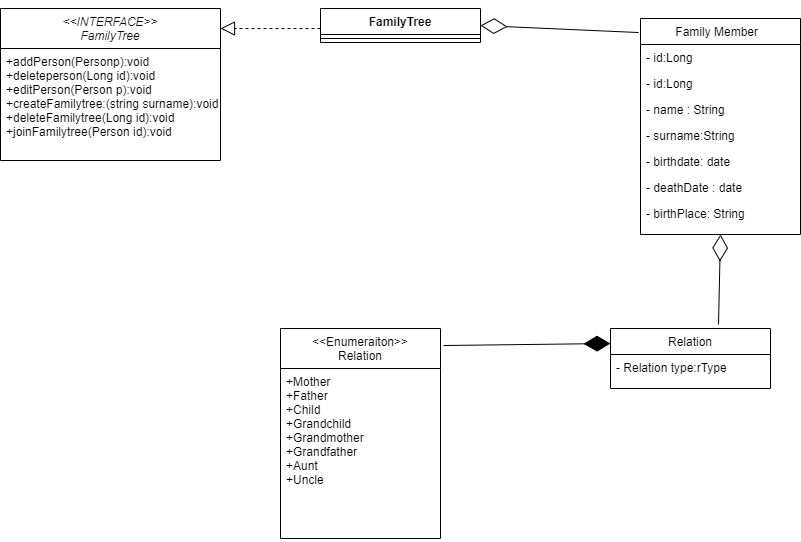

The diagram above was exported from draw.io. Its source (the exported page's mxGraphModel, read from the mxfile embedded in the PNG):
<mxGraphModel dx="1662" dy="705" grid="1" gridSize="10" guides="1" tooltips="1" connect="1" arrows="1" fold="1" page="1" pageScale="1" pageWidth="2000" pageHeight="2000" math="0" shadow="0">
  <root>
    <mxCell id="0" />
    <mxCell id="1" parent="0" />
    <mxCell id="-NpUmIwFL6jvg4UHQOmq-1" value="&lt;&lt;INTERFACE&gt;&gt;&#10;FamilyTree&#10;" style="swimlane;fontStyle=2;align=center;verticalAlign=top;childLayout=stackLayout;horizontal=1;startSize=40;horizontalStack=0;resizeParent=1;resizeLast=0;collapsible=1;marginBottom=0;rounded=0;shadow=0;strokeWidth=1;" vertex="1" parent="1">
      <mxGeometry x="550" y="480" width="220" height="152" as="geometry">
        <mxRectangle x="230" y="140" width="160" height="26" as="alternateBounds" />
      </mxGeometry>
    </mxCell>
    <mxCell id="-NpUmIwFL6jvg4UHQOmq-2" value="+addPerson(Personp):void&#10;+deleteperson(Long id):void&#10;+editPerson(Person p):void&#10;+createFamilytree:(string surname):void&#10;+deleteFamilytree(Long id):void&#10;+joinFamilytree(Person id):void" style="text;align=left;verticalAlign=top;spacingLeft=4;spacingRight=4;overflow=hidden;rotatable=0;points=[[0,0.5],[1,0.5]];portConstraint=eastwest;" vertex="1" parent="-NpUmIwFL6jvg4UHQOmq-1">
      <mxGeometry y="40" width="220" as="geometry" />
    </mxCell>
    <mxCell id="-NpUmIwFL6jvg4UHQOmq-3" value="" style="line;html=1;strokeWidth=1;align=left;verticalAlign=middle;spacingTop=-1;spacingLeft=3;spacingRight=3;rotatable=0;labelPosition=right;points=[];portConstraint=eastwest;" vertex="1" parent="-NpUmIwFL6jvg4UHQOmq-1">
      <mxGeometry y="40" width="220" as="geometry" />
    </mxCell>
    <mxCell id="-NpUmIwFL6jvg4UHQOmq-4" value="&lt;&lt;Enumeraiton&gt;&gt;&#10;Relation" style="swimlane;fontStyle=0;align=center;verticalAlign=top;childLayout=stackLayout;horizontal=1;startSize=40;horizontalStack=0;resizeParent=1;resizeLast=0;collapsible=1;marginBottom=0;rounded=0;shadow=0;strokeWidth=1;" vertex="1" parent="1">
      <mxGeometry x="830" y="800" width="160" height="210" as="geometry">
        <mxRectangle x="130" y="380" width="160" height="26" as="alternateBounds" />
      </mxGeometry>
    </mxCell>
    <mxCell id="-NpUmIwFL6jvg4UHQOmq-5" value="+Mother&#10;+Father&#10;+Child&#10;+Grandchild&#10;+Grandmother&#10;+Grandfather&#10;+Aunt&#10;+Uncle" style="text;align=left;verticalAlign=top;spacingLeft=4;spacingRight=4;overflow=hidden;rotatable=0;points=[[0,0.5],[1,0.5]];portConstraint=eastwest;" vertex="1" parent="-NpUmIwFL6jvg4UHQOmq-4">
      <mxGeometry y="40" width="160" height="170" as="geometry" />
    </mxCell>
    <mxCell id="-NpUmIwFL6jvg4UHQOmq-6" value="Relation" style="swimlane;fontStyle=0;align=center;verticalAlign=top;childLayout=stackLayout;horizontal=1;startSize=26;horizontalStack=0;resizeParent=1;resizeLast=0;collapsible=1;marginBottom=0;rounded=0;shadow=0;strokeWidth=1;" vertex="1" parent="1">
      <mxGeometry x="1160" y="800" width="160" height="60" as="geometry">
        <mxRectangle x="340" y="380" width="170" height="26" as="alternateBounds" />
      </mxGeometry>
    </mxCell>
    <mxCell id="-NpUmIwFL6jvg4UHQOmq-7" value="- Relation type:rType" style="text;align=left;verticalAlign=top;spacingLeft=4;spacingRight=4;overflow=hidden;rotatable=0;points=[[0,0.5],[1,0.5]];portConstraint=eastwest;" vertex="1" parent="-NpUmIwFL6jvg4UHQOmq-6">
      <mxGeometry y="26" width="160" height="26" as="geometry" />
    </mxCell>
    <mxCell id="-NpUmIwFL6jvg4UHQOmq-8" value="" style="line;html=1;strokeWidth=1;align=left;verticalAlign=middle;spacingTop=-1;spacingLeft=3;spacingRight=3;rotatable=0;labelPosition=right;points=[];portConstraint=eastwest;" vertex="1" parent="-NpUmIwFL6jvg4UHQOmq-6">
      <mxGeometry y="52" width="160" as="geometry" />
    </mxCell>
    <mxCell id="-NpUmIwFL6jvg4UHQOmq-9" value="Family Member  " style="swimlane;fontStyle=0;align=center;verticalAlign=top;childLayout=stackLayout;horizontal=1;startSize=26;horizontalStack=0;resizeParent=1;resizeLast=0;collapsible=1;marginBottom=0;rounded=0;shadow=0;strokeWidth=1;" vertex="1" parent="1">
      <mxGeometry x="1190" y="490" width="160" height="216" as="geometry">
        <mxRectangle x="550" y="140" width="160" height="26" as="alternateBounds" />
      </mxGeometry>
    </mxCell>
    <mxCell id="-NpUmIwFL6jvg4UHQOmq-24" value="- id:Long        &#10;&#10;" style="text;align=left;verticalAlign=top;spacingLeft=4;spacingRight=4;overflow=hidden;rotatable=0;points=[[0,0.5],[1,0.5]];portConstraint=eastwest;" vertex="1" parent="-NpUmIwFL6jvg4UHQOmq-9">
      <mxGeometry y="26" width="160" height="26" as="geometry" />
    </mxCell>
    <mxCell id="-NpUmIwFL6jvg4UHQOmq-10" value="- id:Long        &#10;&#10;" style="text;align=left;verticalAlign=top;spacingLeft=4;spacingRight=4;overflow=hidden;rotatable=0;points=[[0,0.5],[1,0.5]];portConstraint=eastwest;" vertex="1" parent="-NpUmIwFL6jvg4UHQOmq-9">
      <mxGeometry y="52" width="160" height="26" as="geometry" />
    </mxCell>
    <mxCell id="-NpUmIwFL6jvg4UHQOmq-11" value="- name : String" style="text;align=left;verticalAlign=top;spacingLeft=4;spacingRight=4;overflow=hidden;rotatable=0;points=[[0,0.5],[1,0.5]];portConstraint=eastwest;rounded=0;shadow=0;html=0;" vertex="1" parent="-NpUmIwFL6jvg4UHQOmq-9">
      <mxGeometry y="78" width="160" height="26" as="geometry" />
    </mxCell>
    <mxCell id="-NpUmIwFL6jvg4UHQOmq-12" value="- surname:String" style="text;align=left;verticalAlign=top;spacingLeft=4;spacingRight=4;overflow=hidden;rotatable=0;points=[[0,0.5],[1,0.5]];portConstraint=eastwest;rounded=0;shadow=0;html=0;" vertex="1" parent="-NpUmIwFL6jvg4UHQOmq-9">
      <mxGeometry y="104" width="160" height="26" as="geometry" />
    </mxCell>
    <mxCell id="-NpUmIwFL6jvg4UHQOmq-13" value="- birthdate: date" style="text;align=left;verticalAlign=top;spacingLeft=4;spacingRight=4;overflow=hidden;rotatable=0;points=[[0,0.5],[1,0.5]];portConstraint=eastwest;rounded=0;shadow=0;html=0;" vertex="1" parent="-NpUmIwFL6jvg4UHQOmq-9">
      <mxGeometry y="130" width="160" height="26" as="geometry" />
    </mxCell>
    <mxCell id="-NpUmIwFL6jvg4UHQOmq-14" value="- deathDate : date" style="text;align=left;verticalAlign=top;spacingLeft=4;spacingRight=4;overflow=hidden;rotatable=0;points=[[0,0.5],[1,0.5]];portConstraint=eastwest;rounded=0;shadow=0;html=0;" vertex="1" parent="-NpUmIwFL6jvg4UHQOmq-9">
      <mxGeometry y="156" width="160" height="26" as="geometry" />
    </mxCell>
    <mxCell id="-NpUmIwFL6jvg4UHQOmq-15" value="- birthPlace: String" style="text;align=left;verticalAlign=top;spacingLeft=4;spacingRight=4;overflow=hidden;rotatable=0;points=[[0,0.5],[1,0.5]];portConstraint=eastwest;" vertex="1" parent="-NpUmIwFL6jvg4UHQOmq-9">
      <mxGeometry y="182" width="160" height="26" as="geometry" />
    </mxCell>
    <mxCell id="-NpUmIwFL6jvg4UHQOmq-16" value="FamilyTree" style="swimlane;fontStyle=1;align=center;verticalAlign=top;childLayout=stackLayout;horizontal=1;startSize=26;horizontalStack=0;resizeParent=1;resizeParentMax=0;resizeLast=0;collapsible=1;marginBottom=0;" vertex="1" parent="1">
      <mxGeometry x="870" y="480" width="160" height="34" as="geometry" />
    </mxCell>
    <mxCell id="-NpUmIwFL6jvg4UHQOmq-18" value="" style="line;strokeWidth=1;fillColor=none;align=left;verticalAlign=middle;spacingTop=-1;spacingLeft=3;spacingRight=3;rotatable=0;labelPosition=right;points=[];portConstraint=eastwest;" vertex="1" parent="-NpUmIwFL6jvg4UHQOmq-16">
      <mxGeometry y="26" width="160" height="8" as="geometry" />
    </mxCell>
    <mxCell id="-NpUmIwFL6jvg4UHQOmq-20" value="" style="endArrow=block;dashed=1;endFill=0;endSize=12;html=1;rounded=0;" edge="1" parent="1">
      <mxGeometry width="160" relative="1" as="geometry">
        <mxPoint x="870" y="500" as="sourcePoint" />
        <mxPoint x="770" y="500" as="targetPoint" />
      </mxGeometry>
    </mxCell>
    <mxCell id="-NpUmIwFL6jvg4UHQOmq-21" value="" style="endArrow=diamondThin;endFill=1;endSize=24;html=1;rounded=0;exitX=1.019;exitY=0.081;exitDx=0;exitDy=0;exitPerimeter=0;entryX=0;entryY=0.25;entryDx=0;entryDy=0;" edge="1" parent="1" source="-NpUmIwFL6jvg4UHQOmq-4" target="-NpUmIwFL6jvg4UHQOmq-6">
      <mxGeometry width="160" relative="1" as="geometry">
        <mxPoint x="910" y="690" as="sourcePoint" />
        <mxPoint x="1070" y="910" as="targetPoint" />
      </mxGeometry>
    </mxCell>
    <mxCell id="-NpUmIwFL6jvg4UHQOmq-22" value="" style="endArrow=diamondThin;endFill=0;endSize=24;html=1;rounded=0;exitX=-0.012;exitY=0.065;exitDx=0;exitDy=0;exitPerimeter=0;entryX=1;entryY=0.5;entryDx=0;entryDy=0;" edge="1" parent="1" source="-NpUmIwFL6jvg4UHQOmq-9" target="-NpUmIwFL6jvg4UHQOmq-16">
      <mxGeometry width="160" relative="1" as="geometry">
        <mxPoint x="1160" y="480" as="sourcePoint" />
        <mxPoint x="920" y="660" as="targetPoint" />
      </mxGeometry>
    </mxCell>
    <mxCell id="-NpUmIwFL6jvg4UHQOmq-23" value="" style="endArrow=diamondThin;endFill=0;endSize=24;html=1;rounded=0;exitX=0.675;exitY=-0.067;exitDx=0;exitDy=0;exitPerimeter=0;entryX=0.5;entryY=1;entryDx=0;entryDy=0;" edge="1" parent="1" source="-NpUmIwFL6jvg4UHQOmq-6" target="-NpUmIwFL6jvg4UHQOmq-9">
      <mxGeometry width="160" relative="1" as="geometry">
        <mxPoint x="760" y="690" as="sourcePoint" />
        <mxPoint x="920" y="690" as="targetPoint" />
      </mxGeometry>
    </mxCell>
  </root>
</mxGraphModel>